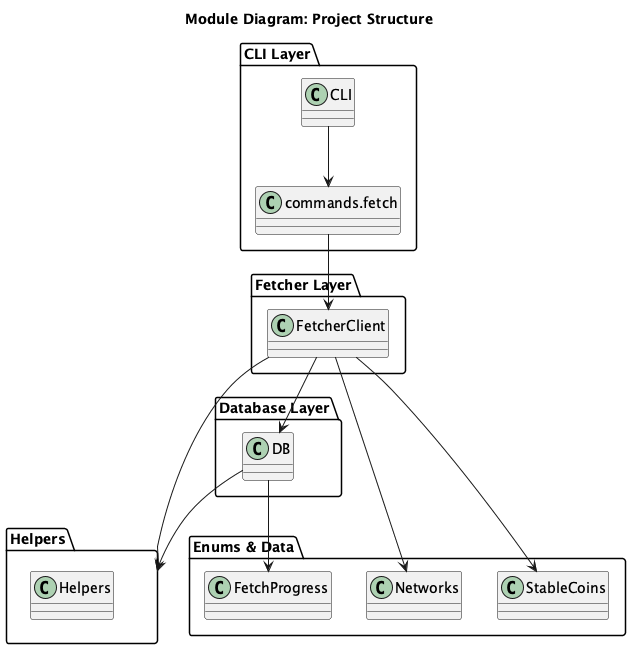

The diagram above was rendered by PlantUML. Its source (embedded in the PNG):
@startuml
title Module Diagram: Project Structure

package "CLI Layer" {
    class CLI
    class "commands.fetch" as FetchCommand
}

package "Fetcher Layer" {
    class FetcherClient
}

package "Database Layer" {
    class DB
}

package "Helpers" {
    class Helpers
}

package "Enums & Data" {
    class Networks
    class StableCoins
    class FetchProgress
}

CLI --> FetchCommand
FetchCommand --> FetcherClient
FetcherClient --> DB
FetcherClient --> Helpers
DB --> Helpers
FetcherClient --> Networks
FetcherClient --> StableCoins
DB --> FetchProgress

@enduml